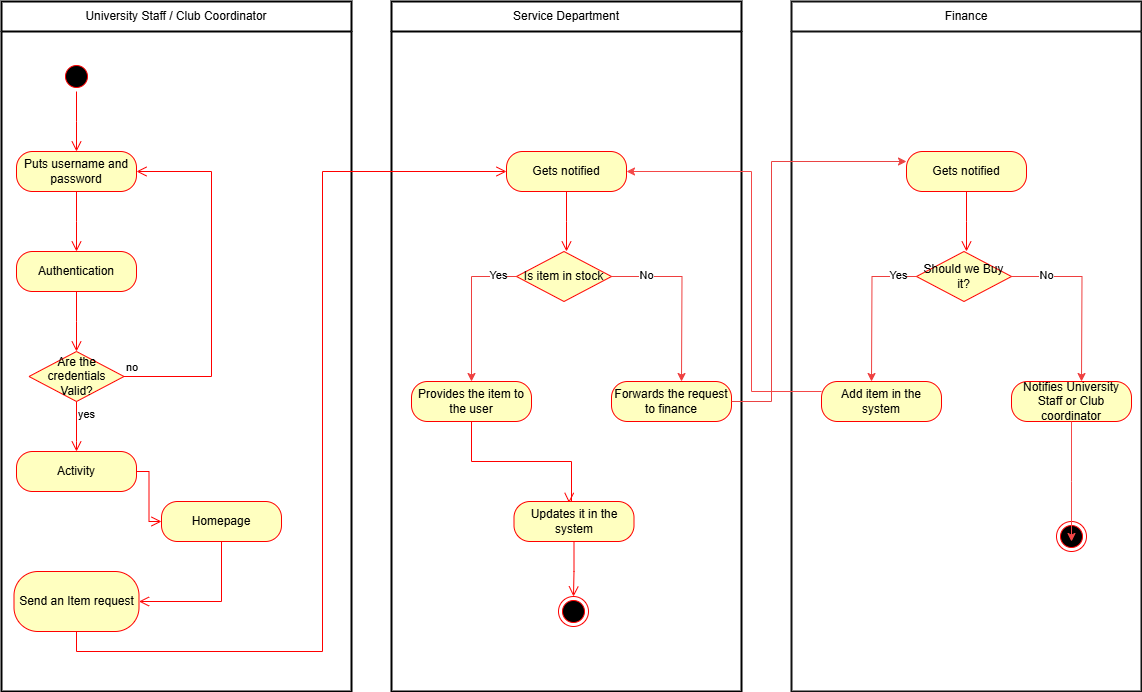

The diagram above was exported from draw.io. Its source (the exported page's mxGraphModel, read from the mxfile embedded in the PNG):
<mxGraphModel dx="1426" dy="1885" grid="1" gridSize="10" guides="1" tooltips="1" connect="1" arrows="1" fold="1" page="1" pageScale="1" pageWidth="850" pageHeight="1100" math="0" shadow="0">
  <root>
    <mxCell id="0" />
    <mxCell id="1" parent="0" />
    <mxCell id="CSKhIocXfhMWl00AikXb-1" value="University Staff / Club Coordinator" style="swimlane;html=1;startSize=30;fontStyle=0;collapsible=0;horizontal=1;swimlaneLine=1;strokeWidth=2;swimlaneFillColor=#ffffff;whiteSpace=wrap;" parent="1" vertex="1">
      <mxGeometry x="80" y="-1010" width="350" height="690" as="geometry" />
    </mxCell>
    <mxCell id="CSKhIocXfhMWl00AikXb-2" value="" style="ellipse;html=1;shape=startState;fillColor=#000000;strokeColor=#ff0000;" parent="CSKhIocXfhMWl00AikXb-1" vertex="1">
      <mxGeometry x="60" y="60" width="30" height="30" as="geometry" />
    </mxCell>
    <mxCell id="CSKhIocXfhMWl00AikXb-3" value="" style="edgeStyle=orthogonalEdgeStyle;html=1;verticalAlign=bottom;endArrow=open;endSize=8;strokeColor=#ff0000;rounded=0;" parent="CSKhIocXfhMWl00AikXb-1" source="CSKhIocXfhMWl00AikXb-2" edge="1">
      <mxGeometry relative="1" as="geometry">
        <mxPoint x="75" y="150" as="targetPoint" />
      </mxGeometry>
    </mxCell>
    <mxCell id="CSKhIocXfhMWl00AikXb-4" value="Puts username and password" style="rounded=1;whiteSpace=wrap;html=1;arcSize=40;fontColor=#000000;fillColor=#ffffc0;strokeColor=#ff0000;" parent="CSKhIocXfhMWl00AikXb-1" vertex="1">
      <mxGeometry x="15" y="150" width="120" height="40" as="geometry" />
    </mxCell>
    <mxCell id="CSKhIocXfhMWl00AikXb-5" value="" style="edgeStyle=orthogonalEdgeStyle;html=1;verticalAlign=bottom;endArrow=open;endSize=8;strokeColor=#ff0000;rounded=0;" parent="CSKhIocXfhMWl00AikXb-1" source="CSKhIocXfhMWl00AikXb-4" edge="1">
      <mxGeometry relative="1" as="geometry">
        <mxPoint x="75" y="250" as="targetPoint" />
      </mxGeometry>
    </mxCell>
    <mxCell id="CSKhIocXfhMWl00AikXb-6" value="Authentication" style="rounded=1;whiteSpace=wrap;html=1;arcSize=40;fontColor=#000000;fillColor=#ffffc0;strokeColor=#ff0000;" parent="CSKhIocXfhMWl00AikXb-1" vertex="1">
      <mxGeometry x="15" y="250" width="120" height="40" as="geometry" />
    </mxCell>
    <mxCell id="CSKhIocXfhMWl00AikXb-7" value="" style="edgeStyle=orthogonalEdgeStyle;html=1;verticalAlign=bottom;endArrow=open;endSize=8;strokeColor=#ff0000;rounded=0;" parent="CSKhIocXfhMWl00AikXb-1" source="CSKhIocXfhMWl00AikXb-6" edge="1">
      <mxGeometry relative="1" as="geometry">
        <mxPoint x="75" y="350" as="targetPoint" />
      </mxGeometry>
    </mxCell>
    <mxCell id="CSKhIocXfhMWl00AikXb-8" value="Are the credentials&lt;br&gt;Valid?" style="rhombus;whiteSpace=wrap;html=1;fillColor=#ffffc0;strokeColor=#ff0000;" parent="CSKhIocXfhMWl00AikXb-1" vertex="1">
      <mxGeometry x="27.5" y="350" width="95" height="50" as="geometry" />
    </mxCell>
    <mxCell id="CSKhIocXfhMWl00AikXb-9" value="no" style="edgeStyle=orthogonalEdgeStyle;html=1;align=left;verticalAlign=bottom;endArrow=open;endSize=8;strokeColor=#ff0000;rounded=0;entryX=1;entryY=0.5;entryDx=0;entryDy=0;" parent="CSKhIocXfhMWl00AikXb-1" source="CSKhIocXfhMWl00AikXb-8" target="CSKhIocXfhMWl00AikXb-4" edge="1">
      <mxGeometry x="-1" relative="1" as="geometry">
        <mxPoint x="200" y="170" as="targetPoint" />
        <Array as="points">
          <mxPoint x="210" y="375" />
          <mxPoint x="210" y="170" />
        </Array>
      </mxGeometry>
    </mxCell>
    <mxCell id="CSKhIocXfhMWl00AikXb-10" value="yes" style="edgeStyle=orthogonalEdgeStyle;html=1;align=left;verticalAlign=top;endArrow=open;endSize=8;strokeColor=#ff0000;rounded=0;entryX=0.5;entryY=0;entryDx=0;entryDy=0;" parent="CSKhIocXfhMWl00AikXb-1" source="CSKhIocXfhMWl00AikXb-8" target="CSKhIocXfhMWl00AikXb-11" edge="1">
      <mxGeometry x="-1" relative="1" as="geometry">
        <mxPoint x="80" y="450" as="targetPoint" />
        <Array as="points">
          <mxPoint x="75" y="440" />
          <mxPoint x="75" y="440" />
        </Array>
      </mxGeometry>
    </mxCell>
    <mxCell id="CSKhIocXfhMWl00AikXb-11" value="Activity" style="rounded=1;whiteSpace=wrap;html=1;arcSize=40;fontColor=#000000;fillColor=#ffffc0;strokeColor=#ff0000;" parent="CSKhIocXfhMWl00AikXb-1" vertex="1">
      <mxGeometry x="15" y="450" width="120" height="40" as="geometry" />
    </mxCell>
    <mxCell id="CSKhIocXfhMWl00AikXb-12" value="" style="edgeStyle=orthogonalEdgeStyle;html=1;verticalAlign=bottom;endArrow=open;endSize=8;strokeColor=#ff0000;rounded=0;entryX=0;entryY=0.5;entryDx=0;entryDy=0;" parent="CSKhIocXfhMWl00AikXb-1" source="CSKhIocXfhMWl00AikXb-11" target="CSKhIocXfhMWl00AikXb-13" edge="1">
      <mxGeometry relative="1" as="geometry">
        <mxPoint x="75" y="550" as="targetPoint" />
      </mxGeometry>
    </mxCell>
    <mxCell id="CSKhIocXfhMWl00AikXb-13" value="Homepage" style="rounded=1;whiteSpace=wrap;html=1;arcSize=40;fontColor=#000000;fillColor=#ffffc0;strokeColor=#ff0000;" parent="CSKhIocXfhMWl00AikXb-1" vertex="1">
      <mxGeometry x="160" y="500" width="120" height="40" as="geometry" />
    </mxCell>
    <mxCell id="CSKhIocXfhMWl00AikXb-14" value="" style="edgeStyle=orthogonalEdgeStyle;html=1;verticalAlign=bottom;endArrow=open;endSize=8;strokeColor=#ff0000;rounded=0;entryX=1;entryY=0.5;entryDx=0;entryDy=0;" parent="CSKhIocXfhMWl00AikXb-1" source="CSKhIocXfhMWl00AikXb-13" target="CSKhIocXfhMWl00AikXb-15" edge="1">
      <mxGeometry relative="1" as="geometry">
        <mxPoint x="220" y="600" as="targetPoint" />
        <Array as="points">
          <mxPoint x="220" y="600" />
        </Array>
      </mxGeometry>
    </mxCell>
    <mxCell id="CSKhIocXfhMWl00AikXb-15" value="Send an Item request" style="rounded=1;whiteSpace=wrap;html=1;arcSize=40;fontColor=#000000;fillColor=#ffffc0;strokeColor=#ff0000;" parent="CSKhIocXfhMWl00AikXb-1" vertex="1">
      <mxGeometry x="12.5" y="570" width="125" height="60" as="geometry" />
    </mxCell>
    <mxCell id="CSKhIocXfhMWl00AikXb-16" value="Service Department" style="swimlane;html=1;startSize=30;fontStyle=0;collapsible=0;horizontal=1;swimlaneLine=1;strokeWidth=2;swimlaneFillColor=#ffffff;whiteSpace=wrap;" parent="1" vertex="1">
      <mxGeometry x="470" y="-1010" width="350" height="690" as="geometry" />
    </mxCell>
    <mxCell id="CSKhIocXfhMWl00AikXb-17" value="Gets notified" style="rounded=1;whiteSpace=wrap;html=1;arcSize=40;fontColor=#000000;fillColor=#ffffc0;strokeColor=#ff0000;" parent="CSKhIocXfhMWl00AikXb-16" vertex="1">
      <mxGeometry x="115" y="150" width="120" height="40" as="geometry" />
    </mxCell>
    <mxCell id="CSKhIocXfhMWl00AikXb-18" value="" style="edgeStyle=orthogonalEdgeStyle;html=1;verticalAlign=bottom;endArrow=open;endSize=8;strokeColor=#ff0000;rounded=0;" parent="CSKhIocXfhMWl00AikXb-16" source="CSKhIocXfhMWl00AikXb-17" edge="1">
      <mxGeometry relative="1" as="geometry">
        <mxPoint x="175" y="250" as="targetPoint" />
      </mxGeometry>
    </mxCell>
    <mxCell id="CSKhIocXfhMWl00AikXb-22" value="Provides the item to the user" style="rounded=1;whiteSpace=wrap;html=1;arcSize=40;fontColor=#000000;fillColor=#ffffc0;strokeColor=#ff0000;" parent="CSKhIocXfhMWl00AikXb-16" vertex="1">
      <mxGeometry x="20" y="380" width="120" height="40" as="geometry" />
    </mxCell>
    <mxCell id="CSKhIocXfhMWl00AikXb-23" value="" style="edgeStyle=orthogonalEdgeStyle;html=1;verticalAlign=bottom;endArrow=open;endSize=8;strokeColor=#ff0000;rounded=0;entryX=0.459;entryY=0.035;entryDx=0;entryDy=0;entryPerimeter=0;" parent="CSKhIocXfhMWl00AikXb-16" source="CSKhIocXfhMWl00AikXb-22" target="CSKhIocXfhMWl00AikXb-26" edge="1">
      <mxGeometry relative="1" as="geometry">
        <mxPoint x="140" y="500" as="targetPoint" />
        <Array as="points">
          <mxPoint x="80" y="460" />
          <mxPoint x="180" y="460" />
          <mxPoint x="180" y="500" />
          <mxPoint x="178" y="500" />
        </Array>
      </mxGeometry>
    </mxCell>
    <mxCell id="CSKhIocXfhMWl00AikXb-24" value="Forwards the request to finance" style="rounded=1;whiteSpace=wrap;html=1;arcSize=40;fontColor=#000000;fillColor=#ffffc0;strokeColor=#ff0000;" parent="CSKhIocXfhMWl00AikXb-16" vertex="1">
      <mxGeometry x="220" y="380" width="120" height="40" as="geometry" />
    </mxCell>
    <mxCell id="CSKhIocXfhMWl00AikXb-26" value="Updates it in the system" style="rounded=1;whiteSpace=wrap;html=1;arcSize=40;fontColor=#000000;fillColor=#ffffc0;strokeColor=#ff0000;" parent="CSKhIocXfhMWl00AikXb-16" vertex="1">
      <mxGeometry x="122.5" y="500" width="120" height="40" as="geometry" />
    </mxCell>
    <mxCell id="CSKhIocXfhMWl00AikXb-27" value="" style="edgeStyle=orthogonalEdgeStyle;html=1;verticalAlign=bottom;endArrow=open;endSize=8;strokeColor=#ff0000;rounded=0;" parent="CSKhIocXfhMWl00AikXb-16" source="CSKhIocXfhMWl00AikXb-26" target="CSKhIocXfhMWl00AikXb-28" edge="1">
      <mxGeometry relative="1" as="geometry">
        <mxPoint x="182" y="610" as="targetPoint" />
        <Array as="points">
          <mxPoint x="182" y="570" />
          <mxPoint x="182" y="600" />
        </Array>
      </mxGeometry>
    </mxCell>
    <mxCell id="CSKhIocXfhMWl00AikXb-28" value="" style="ellipse;html=1;shape=endState;fillColor=#000000;strokeColor=#ff0000;" parent="CSKhIocXfhMWl00AikXb-16" vertex="1">
      <mxGeometry x="167" y="595" width="30" height="30" as="geometry" />
    </mxCell>
    <mxCell id="rWG4PvMqCdkKNWzdxLjk-2" style="edgeStyle=orthogonalEdgeStyle;rounded=0;orthogonalLoop=1;jettySize=auto;html=1;exitX=1;exitY=0.5;exitDx=0;exitDy=0;strokeColor=light-dark(#ee3f3f, #ededed);" edge="1" parent="CSKhIocXfhMWl00AikXb-16" source="rWG4PvMqCdkKNWzdxLjk-1">
      <mxGeometry relative="1" as="geometry">
        <mxPoint x="290" y="380" as="targetPoint" />
      </mxGeometry>
    </mxCell>
    <mxCell id="rWG4PvMqCdkKNWzdxLjk-5" value="No" style="edgeLabel;html=1;align=center;verticalAlign=middle;resizable=0;points=[];" vertex="1" connectable="0" parent="rWG4PvMqCdkKNWzdxLjk-2">
      <mxGeometry x="-0.6125" y="2" relative="1" as="geometry">
        <mxPoint as="offset" />
      </mxGeometry>
    </mxCell>
    <mxCell id="rWG4PvMqCdkKNWzdxLjk-3" style="edgeStyle=orthogonalEdgeStyle;rounded=0;orthogonalLoop=1;jettySize=auto;html=1;exitX=0;exitY=0.5;exitDx=0;exitDy=0;strokeColor=light-dark(#EE3F3F,#EDEDED);" edge="1" parent="CSKhIocXfhMWl00AikXb-16" source="rWG4PvMqCdkKNWzdxLjk-1" target="CSKhIocXfhMWl00AikXb-22">
      <mxGeometry relative="1" as="geometry" />
    </mxCell>
    <mxCell id="rWG4PvMqCdkKNWzdxLjk-4" value="Yes" style="edgeLabel;html=1;align=center;verticalAlign=middle;resizable=0;points=[];" vertex="1" connectable="0" parent="rWG4PvMqCdkKNWzdxLjk-3">
      <mxGeometry x="-0.7467" y="-2" relative="1" as="geometry">
        <mxPoint as="offset" />
      </mxGeometry>
    </mxCell>
    <mxCell id="rWG4PvMqCdkKNWzdxLjk-1" value="Is item in stock" style="rhombus;whiteSpace=wrap;html=1;fillColor=#ffffc0;strokeColor=#ff0000;" vertex="1" parent="CSKhIocXfhMWl00AikXb-16">
      <mxGeometry x="125" y="250" width="95" height="50" as="geometry" />
    </mxCell>
    <mxCell id="CSKhIocXfhMWl00AikXb-29" value="" style="edgeStyle=orthogonalEdgeStyle;html=1;verticalAlign=bottom;endArrow=open;endSize=8;strokeColor=#ff0000;rounded=0;entryX=0;entryY=0.5;entryDx=0;entryDy=0;" parent="1" source="CSKhIocXfhMWl00AikXb-15" target="CSKhIocXfhMWl00AikXb-17" edge="1">
      <mxGeometry relative="1" as="geometry">
        <mxPoint x="155" y="-330" as="targetPoint" />
        <Array as="points">
          <mxPoint x="155" y="-360" />
          <mxPoint x="401" y="-360" />
          <mxPoint x="401" y="-840" />
        </Array>
      </mxGeometry>
    </mxCell>
    <mxCell id="rWG4PvMqCdkKNWzdxLjk-6" value="Finance" style="swimlane;html=1;startSize=30;fontStyle=0;collapsible=0;horizontal=1;swimlaneLine=1;strokeWidth=2;swimlaneFillColor=#ffffff;whiteSpace=wrap;strokeColor=light-dark(#121212, #ededed);" vertex="1" parent="1">
      <mxGeometry x="870" y="-1010" width="350" height="690" as="geometry" />
    </mxCell>
    <mxCell id="rWG4PvMqCdkKNWzdxLjk-7" value="Gets notified" style="rounded=1;whiteSpace=wrap;html=1;arcSize=40;fontColor=#000000;fillColor=#ffffc0;strokeColor=#ff0000;" vertex="1" parent="rWG4PvMqCdkKNWzdxLjk-6">
      <mxGeometry x="115" y="150" width="120" height="40" as="geometry" />
    </mxCell>
    <mxCell id="rWG4PvMqCdkKNWzdxLjk-8" value="" style="edgeStyle=orthogonalEdgeStyle;html=1;verticalAlign=bottom;endArrow=open;endSize=8;strokeColor=#ff0000;rounded=0;" edge="1" parent="rWG4PvMqCdkKNWzdxLjk-6" source="rWG4PvMqCdkKNWzdxLjk-7">
      <mxGeometry relative="1" as="geometry">
        <mxPoint x="175" y="250" as="targetPoint" />
      </mxGeometry>
    </mxCell>
    <mxCell id="rWG4PvMqCdkKNWzdxLjk-11" value="Notifies University Staff or Club coordinator" style="rounded=1;whiteSpace=wrap;html=1;arcSize=40;fontColor=#000000;fillColor=#ffffc0;strokeColor=#ff0000;" vertex="1" parent="rWG4PvMqCdkKNWzdxLjk-6">
      <mxGeometry x="220" y="380" width="120" height="40" as="geometry" />
    </mxCell>
    <mxCell id="rWG4PvMqCdkKNWzdxLjk-12" value="Add item in the system" style="rounded=1;whiteSpace=wrap;html=1;arcSize=40;fontColor=#000000;fillColor=#ffffc0;strokeColor=#ff0000;" vertex="1" parent="rWG4PvMqCdkKNWzdxLjk-6">
      <mxGeometry x="30" y="380" width="120" height="40" as="geometry" />
    </mxCell>
    <mxCell id="rWG4PvMqCdkKNWzdxLjk-15" style="edgeStyle=orthogonalEdgeStyle;rounded=0;orthogonalLoop=1;jettySize=auto;html=1;exitX=1;exitY=0.5;exitDx=0;exitDy=0;strokeColor=light-dark(#ee3f3f, #ededed);" edge="1" parent="rWG4PvMqCdkKNWzdxLjk-6" source="rWG4PvMqCdkKNWzdxLjk-19">
      <mxGeometry relative="1" as="geometry">
        <mxPoint x="290" y="380" as="targetPoint" />
      </mxGeometry>
    </mxCell>
    <mxCell id="rWG4PvMqCdkKNWzdxLjk-16" value="No" style="edgeLabel;html=1;align=center;verticalAlign=middle;resizable=0;points=[];" vertex="1" connectable="0" parent="rWG4PvMqCdkKNWzdxLjk-15">
      <mxGeometry x="-0.6125" y="2" relative="1" as="geometry">
        <mxPoint as="offset" />
      </mxGeometry>
    </mxCell>
    <mxCell id="rWG4PvMqCdkKNWzdxLjk-17" style="edgeStyle=orthogonalEdgeStyle;rounded=0;orthogonalLoop=1;jettySize=auto;html=1;exitX=0;exitY=0.5;exitDx=0;exitDy=0;strokeColor=light-dark(#EE3F3F,#EDEDED);" edge="1" parent="rWG4PvMqCdkKNWzdxLjk-6" source="rWG4PvMqCdkKNWzdxLjk-19">
      <mxGeometry relative="1" as="geometry">
        <mxPoint x="80" y="380" as="targetPoint" />
      </mxGeometry>
    </mxCell>
    <mxCell id="rWG4PvMqCdkKNWzdxLjk-18" value="Yes" style="edgeLabel;html=1;align=center;verticalAlign=middle;resizable=0;points=[];" vertex="1" connectable="0" parent="rWG4PvMqCdkKNWzdxLjk-17">
      <mxGeometry x="-0.7467" y="-2" relative="1" as="geometry">
        <mxPoint as="offset" />
      </mxGeometry>
    </mxCell>
    <mxCell id="rWG4PvMqCdkKNWzdxLjk-19" value="Should we Buy it?" style="rhombus;whiteSpace=wrap;html=1;fillColor=#ffffc0;strokeColor=#ff0000;" vertex="1" parent="rWG4PvMqCdkKNWzdxLjk-6">
      <mxGeometry x="125" y="250" width="95" height="50" as="geometry" />
    </mxCell>
    <mxCell id="rWG4PvMqCdkKNWzdxLjk-22" value="" style="ellipse;html=1;shape=endState;fillColor=#000000;strokeColor=#ff0000;" vertex="1" parent="rWG4PvMqCdkKNWzdxLjk-6">
      <mxGeometry x="265" y="520" width="30" height="30" as="geometry" />
    </mxCell>
    <mxCell id="rWG4PvMqCdkKNWzdxLjk-23" style="edgeStyle=orthogonalEdgeStyle;rounded=0;orthogonalLoop=1;jettySize=auto;html=1;exitX=0.5;exitY=1;exitDx=0;exitDy=0;strokeColor=light-dark(#f44848, #ededed);" edge="1" parent="rWG4PvMqCdkKNWzdxLjk-6" source="rWG4PvMqCdkKNWzdxLjk-11">
      <mxGeometry relative="1" as="geometry">
        <mxPoint x="280" y="540" as="targetPoint" />
      </mxGeometry>
    </mxCell>
    <mxCell id="rWG4PvMqCdkKNWzdxLjk-20" style="edgeStyle=orthogonalEdgeStyle;rounded=0;orthogonalLoop=1;jettySize=auto;html=1;exitX=1;exitY=0.5;exitDx=0;exitDy=0;entryX=0;entryY=0.25;entryDx=0;entryDy=0;strokeColor=light-dark(#ea4343, #ededed);" edge="1" parent="1" source="CSKhIocXfhMWl00AikXb-24" target="rWG4PvMqCdkKNWzdxLjk-7">
      <mxGeometry relative="1" as="geometry">
        <Array as="points">
          <mxPoint x="850" y="-610" />
          <mxPoint x="850" y="-850" />
        </Array>
      </mxGeometry>
    </mxCell>
    <mxCell id="rWG4PvMqCdkKNWzdxLjk-21" style="edgeStyle=orthogonalEdgeStyle;rounded=0;orthogonalLoop=1;jettySize=auto;html=1;entryX=1;entryY=0.5;entryDx=0;entryDy=0;strokeColor=light-dark(#f44848, #ededed);" edge="1" parent="1" source="rWG4PvMqCdkKNWzdxLjk-12" target="CSKhIocXfhMWl00AikXb-17">
      <mxGeometry relative="1" as="geometry">
        <Array as="points">
          <mxPoint x="830" y="-620" />
          <mxPoint x="830" y="-840" />
        </Array>
      </mxGeometry>
    </mxCell>
  </root>
</mxGraphModel>